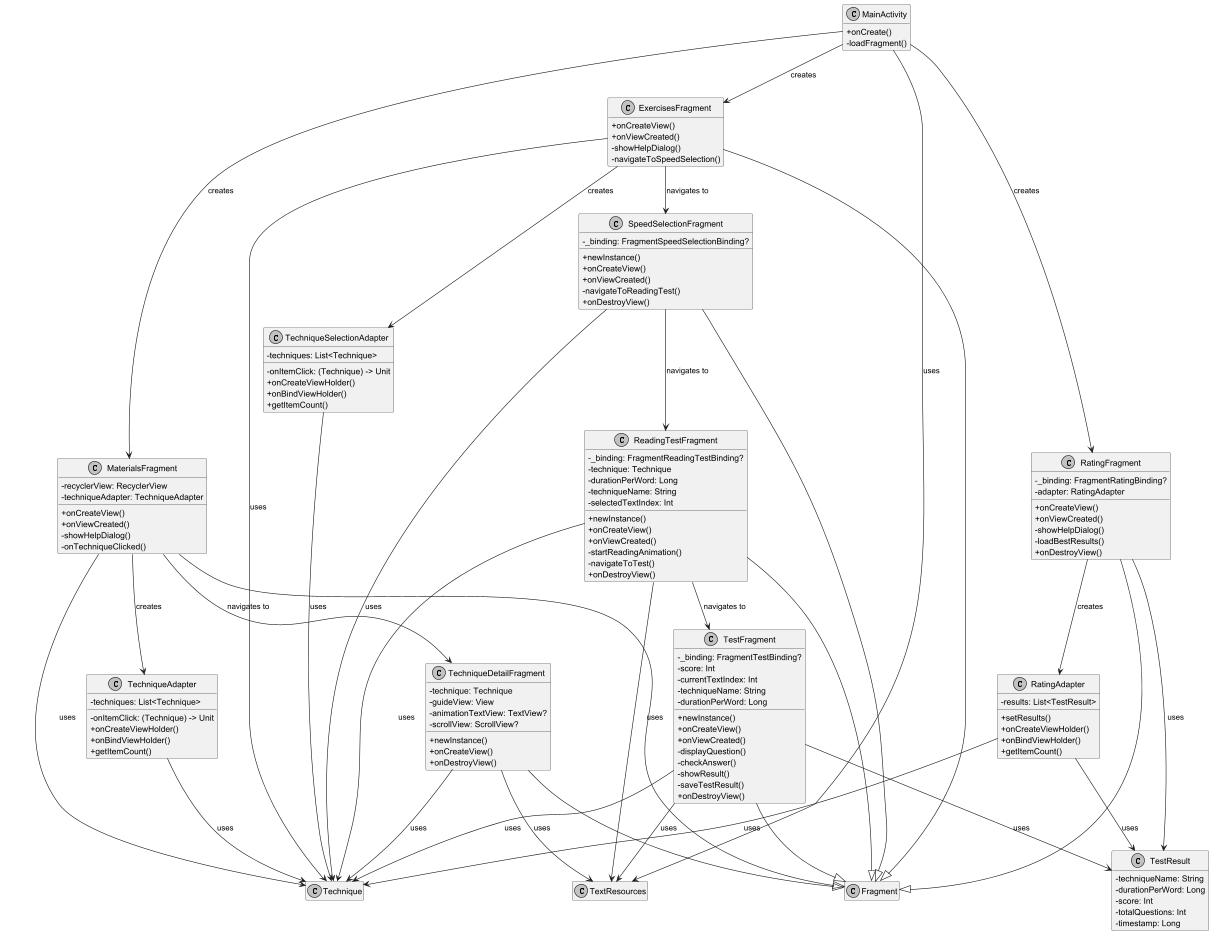

The diagram above was rendered by PlantUML. Its source (embedded in the PNG):
@startuml
skinparam monochrome true
skinparam classAttributeIconSize 0

' Класс MainActivity
class MainActivity {
  + onCreate()
  - loadFragment()
}

' Класс ExercisesFragment
class ExercisesFragment {
  + onCreateView()
  + onViewCreated()
  - showHelpDialog()
  - navigateToSpeedSelection()
}

' Класс MaterialsFragment
class MaterialsFragment {
  - recyclerView: RecyclerView
  - techniqueAdapter: TechniqueAdapter
  + onCreateView()
  + onViewCreated()
  - showHelpDialog()
  - onTechniqueClicked()
}

' Класс RatingFragment
class RatingFragment {
  - _binding: FragmentRatingBinding?
  - adapter: RatingAdapter
  + onCreateView()
  + onViewCreated()
  - showHelpDialog()
  - loadBestResults()
  + onDestroyView()
}

' Класс ReadingTestFragment
class ReadingTestFragment {
  - _binding: FragmentReadingTestBinding?
  - technique: Technique
  - durationPerWord: Long
  - techniqueName: String
  - selectedTextIndex: Int
  + newInstance()
  + onCreateView()
  + onViewCreated()
  - startReadingAnimation()
  - navigateToTest()
  + onDestroyView()
}

' Класс SpeedSelectionFragment
class SpeedSelectionFragment {
  - _binding: FragmentSpeedSelectionBinding?
  + newInstance()
  + onCreateView()
  + onViewCreated()
  - navigateToReadingTest()
  + onDestroyView()
}

' Класс TechniqueAdapter
class TechniqueAdapter {
  - techniques: List<Technique>
  - onItemClick: (Technique) -> Unit
  + onCreateViewHolder()
  + onBindViewHolder()
  + getItemCount()
}

' Класс TechniqueDetailFragment
class TechniqueDetailFragment {
  - technique: Technique
  - guideView: View
  - animationTextView: TextView?
  - scrollView: ScrollView?
  + newInstance()
  + onCreateView()
  + onDestroyView()
}

' Класс TechniqueSelectionAdapter
class TechniqueSelectionAdapter {
  - techniques: List<Technique>
  - onItemClick: (Technique) -> Unit
  + onCreateViewHolder()
  + onBindViewHolder()
  + getItemCount()
}

' Класс TestFragment
class TestFragment {
  - _binding: FragmentTestBinding?
  - score: Int
  - currentTextIndex: Int
  - techniqueName: String
  - durationPerWord: Long
  + newInstance()
  + onCreateView()
  + onViewCreated()
  - displayQuestion()
  - checkAnswer()
  - showResult()
  - saveTestResult()
  + onDestroyView()
}

' Класс RatingAdapter
class RatingAdapter {
  - results: List<TestResult>
  + setResults()
  + onCreateViewHolder()
  + onBindViewHolder()
  + getItemCount()
}

' Класс TestResult
class TestResult {
  - techniqueName: String
  - durationPerWord: Long
  - score: Int
  - totalQuestions: Int
  - timestamp: Long
}


' Внешняя зависимость
class TextResources

' Отношения
ExercisesFragment --|> Fragment
MaterialsFragment --|> Fragment
RatingFragment --|> Fragment
ReadingTestFragment --|> Fragment
SpeedSelectionFragment --|> Fragment
TechniqueDetailFragment --|> Fragment
TestFragment --|> Fragment


MainActivity --> ExercisesFragment : creates
MainActivity --> MaterialsFragment : creates
MainActivity --> RatingFragment : creates
MainActivity --> TextResources : uses

ExercisesFragment --> Technique : uses
ExercisesFragment --> TechniqueSelectionAdapter : creates
ExercisesFragment --> SpeedSelectionFragment : navigates to

MaterialsFragment --> Technique : uses
MaterialsFragment --> TechniqueAdapter : creates
MaterialsFragment --> TechniqueDetailFragment : navigates to

RatingFragment --> RatingAdapter : creates
RatingFragment --> TestResult : uses

ReadingTestFragment --> Technique : uses
ReadingTestFragment --> TextResources : uses
ReadingTestFragment --> TestFragment : navigates to

SpeedSelectionFragment --> Technique : uses
SpeedSelectionFragment --> ReadingTestFragment : navigates to

TechniqueAdapter --> Technique : uses
TechniqueSelectionAdapter --> Technique : uses

TechniqueDetailFragment --> Technique : uses
TechniqueDetailFragment --> TextResources : uses

TestFragment --> Technique : uses
TestFragment --> TextResources : uses
TestFragment --> TestResult : uses

RatingAdapter --> TestResult : uses
RatingAdapter --> Technique : uses


hide empty members
@enduml